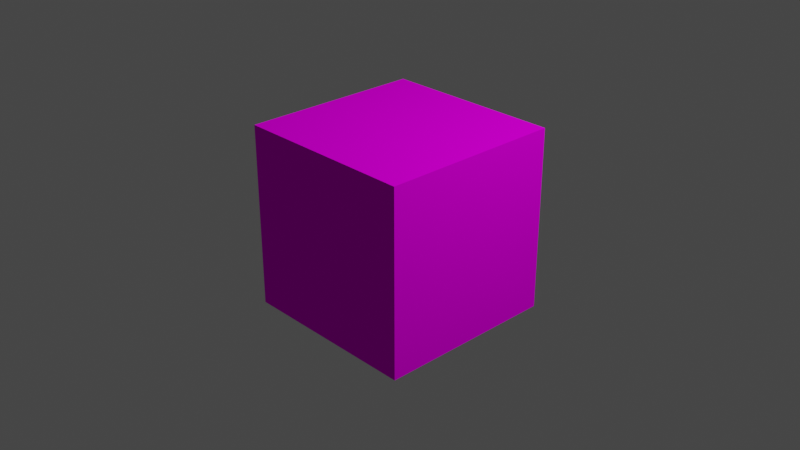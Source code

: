 # Source: TEST_CUBE.blend  (saved by Blender 3.0.42; exported with 4.5.12 LTS)
import bpy
from mathutils import Matrix  # noqa: F401  (used for matrix-valued properties, if any)

bpy.ops.wm.read_factory_settings(use_empty=True)
scene = bpy.context.scene
scene.name = 'Scene'

# ---- collections
col_collection = bpy.data.collections.new('Collection'); scene.collection.children.link(col_collection)

# ---- images (referenced by path relative to the original .blend; pixels are not part of the script)
import os
ASSET_DIR = os.environ.get("B2B_ASSET_DIR", "")  # directory of the original .blend (textures are referenced by path, not embedded)
HERE = os.path.dirname(os.path.abspath(__file__))  # packed textures are extracted next to this script under _unpacked/

def load_image(name, relpath, width, height, colorspace="sRGB"):
    """Load a texture the original file referenced (path relative to the .blend, or extracted next to this script)."""
    p = next((c for c in (os.path.join(HERE, relpath), os.path.join(ASSET_DIR, relpath)) if relpath and os.path.exists(c)), "")
    if p:
        img = bpy.data.images.load(p, check_existing=True)
        img.name = name
    else:  # same state as the original file: an image datablock whose file is absent (Cycles renders it pink)
        img = bpy.data.images.new(name, width, height)
        img.source = "FILE"
        img.filepath = "//" + (relpath or name)
    img.colorspace_settings.name = colorspace
    return img
img_test_cube = load_image('TEST_CUBE', 'TEST_CUBE.png', 1024, 1024, 'sRGB')

# ---- materials (node trees are filled in below, after node groups)
mat_material = bpy.data.materials.new('Material')
mat_material.use_transparent_shadow = False
mat_material.preview_render_type = 'CUBE'

# ---- material node trees
mat_material.use_nodes = True; mat_material.node_tree.nodes.clear()
_N = mat_material.node_tree.nodes; _L = mat_material.node_tree.links
n0 = _N.new('ShaderNodeOutputMaterial'); n0.name = 'Material Output'; n0.location = (300, 300)
n1 = _N.new('ShaderNodeBsdfDiffuse'); n1.name = 'Diffuse BSDF'; n1.location = (10, 300)
n1.inputs[1].default_value = 0.5
n2 = _N.new('ShaderNodeTexImage'); n2.name = 'Image Texture'; n2.location = (-280, 280)
n2.image = img_test_cube
_L.new(n1.outputs[0], n0.inputs[0])
_L.new(n2.outputs[0], n1.inputs[0])
n0.is_active_output = True

# ---- world
world_world = bpy.data.worlds.new('World'); scene.world = world_world
world_world.use_nodes = True; world_world.node_tree.nodes.clear()
_N = world_world.node_tree.nodes; _L = world_world.node_tree.links
n0 = _N.new('ShaderNodeOutputWorld'); n0.name = 'World Output'; n0.location = (300, 300)
n1 = _N.new('ShaderNodeBackground'); n1.name = 'Background'; n1.location = (10, 300)
n1.inputs[0].default_value = (0.05088, 0.05088, 0.05088, 1.0)
_L.new(n1.outputs[0], n0.inputs[0])
n0.is_active_output = True
world_world.color = (0.05088, 0.05088, 0.05088)
world_world.use_sun_shadow = False
world_world.sun_shadow_jitter_overblur = 0.0

# ---- cameras
cam_camera = bpy.data.cameras.new('Camera')
cam_camera.clip_end = 100.0
cam_camera.ortho_scale = 7.314

# ---- lights
light_light = bpy.data.lights.new('Light', 'POINT')
light_light.transmission_factor = 0.0
light_light.energy = 1000.0
light_light.shadow_soft_size = 0.1
light_light.shadow_maximum_resolution = 0.006
light_light.use_absolute_resolution = True

# ---- meshes
me_cube = bpy.data.meshes.new('Cube')
me_cube.from_pydata([(1.0, 1.0, 1.0), (1.0, 1.0, -1.0), (1.0, -1.0, 1.0), (1.0, -1.0, -1.0), (-1.0, 1.0, 1.0), (-1.0, 1.0, -1.0), (-1.0, -1.0, 1.0), (-1.0, -1.0, -1.0)], [], [(0, 4, 6, 2), (3, 2, 6, 7), (7, 6, 4, 5), (5, 1, 3, 7), (1, 0, 2, 3), (5, 4, 0, 1)])
_uv = me_cube.uv_layers.new(name='UVMap')
_uv.uv.foreach_set('vector', [0.625, 0.5, 0.875, 0.5, 0.875, 0.75, 0.625, 0.75, 0.375, 0.75, 0.625, 0.75, 0.625, 1.0, 0.375, 1.0, 0.375, 0.0, 0.625, 0.0, 0.625, 0.25, 0.375, 0.25, 0.125, 0.5, 0.375, 0.5, 0.375, 0.75, 0.125, 0.75, 0.375, 0.5, 0.625, 0.5, 0.625, 0.75, 0.375, 0.75, 0.375, 0.25, 0.625, 0.25, 0.625, 0.5, 0.375, 0.5])
me_cube.materials.append(mat_material)
me_cube.use_remesh_preserve_volume = False
me_cube.use_remesh_preserve_attributes = False
me_cube.use_mirror_vertex_groups = False
me_cube.update()

# ---- objects
ob_cube = bpy.data.objects.new('Cube', me_cube)
ob_light = bpy.data.objects.new('Light', light_light)
ob_camera = bpy.data.objects.new('Camera', cam_camera)

# ---- transforms, parenting, visibility, modifiers, constraints
ob_cube.location = (0.0, 0.0, 0.0)
ob_cube.lock_rotations_4d = False
ob_cube.empty_display_type = 'ARROWS'
ob_cube.lineart.crease_threshold = 0.0
ob_light.location = (4.076, 1.005, 5.904)
ob_light.rotation_euler = (0.6503, 0.05522, 1.866)
ob_light.lock_rotations_4d = False
ob_light.empty_display_type = 'ARROWS'
ob_light.color = (0.0, 0.0, 0.0, 0.0)
ob_light.lineart.crease_threshold = 0.0
ob_camera.location = (7.359, -6.926, 4.958)
ob_camera.rotation_euler = (1.109, 0.0, 0.8149)
ob_camera.lock_rotations_4d = False
ob_camera.empty_display_type = 'ARROWS'
ob_camera.color = (0.0, 0.0, 0.0, 0.0)
ob_camera.display_type = 'WIRE'
ob_camera.lineart.crease_threshold = 0.0

# ---- collection membership
col_collection.objects.link(ob_cube)
col_collection.objects.link(ob_light)
col_collection.objects.link(ob_camera)

# ---- scene / render settings (as saved in the file)
scene.camera = ob_camera
scene.frame_start = 1; scene.frame_end = 250; scene.frame_set(1)
scene.render.engine = 'BLENDER_EEVEE_NEXT'
scene.cycles.sampling_pattern = 'TABULATED_SOBOL'
scene.cycles.use_light_tree = False
scene.view_settings.view_transform = 'Filmic'
bpy.context.view_layer.update()
